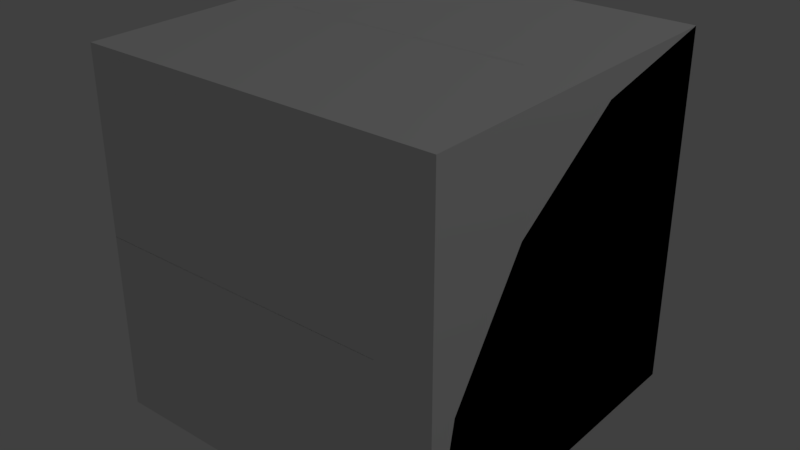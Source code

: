 # Source: Neon_Inner_Round.blend  (saved by Blender 2.93.20; exported with 4.5.12 LTS)
import bpy
from mathutils import Matrix  # noqa: F401  (used for matrix-valued properties, if any)

bpy.ops.wm.read_factory_settings(use_empty=True)
scene = bpy.context.scene
scene.name = 'Scene'

# ---- collections
col_collection_1 = bpy.data.collections.new('Collection 1'); scene.collection.children.link(col_collection_1)

# ---- materials (node trees are filled in below, after node groups)
mat_rc_inner_round_001 = bpy.data.materials.new('RC_Inner_Round.001')
mat_rc_inner_round_001.alpha_threshold = 0.0
mat_rc_inner_round_001.use_transparent_shadow = False
mat_rc_inner_round_001.roughness = 0.5
mat_rc_inner_round = bpy.data.materials.new('RC_Inner_Round')
mat_rc_inner_round.alpha_threshold = 0.0
mat_rc_inner_round.use_transparent_shadow = False
mat_rc_inner_round.roughness = 0.5

# ---- material node trees

# ---- world
world_world = bpy.data.worlds.new('World'); scene.world = world_world
world_world.color = (0.05088, 0.05088, 0.05088)
world_world.use_sun_shadow = False
world_world.sun_shadow_jitter_overblur = 0.0
world_world.cycles.sampling_method = 'MANUAL'

# ---- lights
light_lamp = bpy.data.lights.new('Lamp', 'POINT')
light_lamp.transmission_factor = 0.0
light_lamp.cutoff_distance = 30.0
light_lamp.energy = 100.0
light_lamp.shadow_buffer_clip_start = 1.001
light_lamp.shadow_soft_size = 0.1
light_lamp.shadow_maximum_resolution = 0.006
light_lamp.use_absolute_resolution = True

# ---- meshes
me_rc_inner_round_001 = bpy.data.meshes.new('RC_Inner_Round.001')
me_rc_inner_round_001.from_pydata([(-0.1173, 0.4239, 0.5), (-0.5, 0.5, 0.5), (-0.5, -0.5001, 0.5), (0.2071, 0.2071, 0.5), (0.4239, -0.1173, 0.5), (0.5, -0.5, 0.5), (0.5, 0.4239, -0.1173), (0.5, -0.5001, -0.5), (0.5, 0.5, -0.5), (0.5, 0.2071, 0.2071), (0.5, -0.1173, 0.4239), (0.5, -0.5, 0.5), (-0.5, 0.5, -0.5), (-0.5, -0.5001, -0.5), (-0.5, -0.5001, 0.5), (-0.5, 0.5, 0.5), (0.5, 0.5, -0.5), (0.5, -0.5001, -0.5), (-0.5, -0.5001, -0.5), (-0.5, 0.5, -0.5), (-0.5, -0.5001, -0.5), (0.5, -0.5001, -0.5), (0.5, -0.5, 0.5), (-0.5, -0.5001, 0.5), (-0.1173, 0.5, 0.4239), (-0.5, 0.5, -0.5), (-0.5, 0.5, 0.5), (0.2071, 0.5, 0.2071), (0.4239, 0.5, -0.1173), (0.5, 0.5, -0.5), (0.5, 0.2071, 0.2071), (0.2071, 0.5, 0.2071), (0.2071, 0.2071, 0.5), (0.4239, 0.5, -0.1173), (0.5, 0.4239, -0.1173), (0.5, 0.5, -0.5), (-0.1173, 0.4239, 0.5), (-0.1173, 0.5, 0.4239), (-0.5, 0.5, 0.5), (0.5, -0.1173, 0.4239), (0.4239, -0.1173, 0.5), (0.5, -0.5, 0.5)], [], [(0, 1, 2), (3, 0, 2), (4, 3, 2), (5, 4, 2), (6, 7, 8), (9, 7, 6), (10, 7, 9), (11, 7, 10), (12, 13, 14), (12, 14, 15), (16, 17, 18), (16, 18, 19), (20, 21, 22), (20, 22, 23), (24, 25, 26), (27, 25, 24), (28, 25, 27), (29, 25, 28), (30, 31, 32), (30, 33, 31), (30, 34, 33), (34, 35, 33), (31, 36, 32), (31, 37, 36), (37, 38, 36), (39, 30, 32), (39, 32, 40), (39, 40, 41)])
me_rc_inner_round_001.polygons.foreach_set('use_smooth', [True] * 28)
_k = set([(0, 1), (0, 3), (1, 2), (2, 5), (3, 4), (4, 5), (6, 8), (6, 9), (7, 8), (7, 11), (9, 10), (10, 11), (12, 13), (12, 15), (13, 14), (14, 15), (16, 17), (16, 19), (17, 18), (18, 19), (20, 21), (20, 23), (21, 22), (22, 23), (24, 26), (24, 27), (25, 26), (25, 29), (27, 28), (28, 29), (30, 34), (30, 39), (31, 33), (31, 37), (32, 36), (32, 40), (33, 35), (34, 35), (36, 38), (37, 38), (39, 41), (40, 41)])
me_rc_inner_round_001.attributes.new('sharp_edge', 'BOOLEAN', 'EDGE').data.foreach_set('value', [ (min(e.vertices), max(e.vertices)) in _k for e in me_rc_inner_round_001.edges])
_uv = me_rc_inner_round_001.uv_layers.new(name='UVMap')
_uv.uv.foreach_set('vector', [0.9257, 0.6467, 0.9862, 0.6347, 0.9862, 0.7923, 0.8747, 0.6808, 0.9257, 0.6467, 0.9862, 0.7923, 0.8405, 0.7319, 0.8747, 0.6808, 0.9862, 0.7923, 0.8285, 0.7923, 0.8405, 0.7319, 0.9862, 0.7923, 0.8405, 0.7319, 0.9862, 0.7923, 0.8285, 0.7923, 0.8747, 0.6808, 0.9862, 0.7923, 0.8405, 0.7319, 0.9257, 0.6467, 0.9862, 0.7923, 0.8747, 0.6808, 0.9862, 0.6347, 0.9862, 0.7923, 0.9257, 0.6467, 0.9862, 0.8272, 0.9862, 0.9852, 0.8283, 0.9852, 0.9862, 0.8272, 0.8283, 0.9852, 0.8283, 0.8272, 0.9862, 0.8272, 0.9862, 0.9852, 0.8283, 0.9852, 0.9862, 0.8272, 0.8283, 0.9852, 0.8283, 0.8272, 0.8283, 0.9852, 0.8283, 0.8272, 0.9862, 0.8272, 0.8283, 0.9852, 0.9862, 0.8272, 0.9862, 0.9852, 0.8405, 0.7319, 0.9862, 0.7923, 0.8285, 0.7923, 0.8747, 0.6808, 0.9862, 0.7923, 0.8405, 0.7319, 0.9257, 0.6467, 0.9862, 0.7923, 0.8747, 0.6808, 0.9862, 0.6347, 0.9862, 0.7923, 0.9257, 0.6467, 0.7839, 0.6453, 0.8137, 0.5937, 0.8436, 0.6453, 0.7839, 0.6453, 0.7579, 0.587, 0.8137, 0.5937, 0.7839, 0.6453, 0.7502, 0.6004, 0.7579, 0.587, 0.7502, 0.6004, 0.73, 0.581, 0.7579, 0.587, 0.8137, 0.5937, 0.8773, 0.6004, 0.8436, 0.6453, 0.8137, 0.5937, 0.8695, 0.587, 0.8773, 0.6004, 0.8695, 0.587, 0.8925, 0.5818, 0.8773, 0.6004, 0.806, 0.697, 0.7839, 0.6453, 0.8436, 0.6453, 0.806, 0.697, 0.8436, 0.6453, 0.8215, 0.697, 0.806, 0.697, 0.8215, 0.697, 0.8137, 0.7254])
me_rc_inner_round_001.materials.append(mat_rc_inner_round_001)
me_rc_inner_round_001.use_remesh_preserve_volume = False
me_rc_inner_round_001.use_remesh_preserve_attributes = False
me_rc_inner_round_001.use_mirror_vertex_groups = False
me_rc_inner_round_001.update()
me_rc_inner_round_001.normals_split_custom_set([tuple(v) for v in zip(*[iter([7.787e-08, 0.0, 1.0, 0.0, 0.0, 1.0, 3.894e-08, 0.0, 1.0, 7.788e-08, 0.0, 1.0, 7.787e-08, 0.0, 1.0, 3.894e-08, 0.0, 1.0, 0.0, 0.0, 1.0, 7.788e-08, 0.0, 1.0, 3.894e-08, 0.0, 1.0, 0.0, 0.0, 1.0, 0.0, 0.0, 1.0, 3.894e-08, 0.0, 1.0, 1.0, -3.853e-08, 0.0, 1.0, 1.967e-08, 0.0, 1.0, 8.175e-10, 0.0, 1.0, 3.894e-08, 0.0, 1.0, 1.967e-08, 0.0, 1.0, -3.853e-08, 0.0, 1.0, 7.788e-08, 0.0, 1.0, 1.967e-08, 0.0, 1.0, 3.894e-08, 0.0, 1.0, 0.0, 0.0, 1.0, 1.967e-08, 0.0, 1.0, 7.788e-08, 0.0, -1.0, 0.0, 0.0, -1.0, 0.0, 0.0, -1.0, 0.0, 0.0, -1.0, 0.0, 0.0, -1.0, 0.0, 0.0, -1.0, 0.0, 0.0, 1.925e-05, -6.393e-06, -1.0, 0.0, 1.284e-05, -1.0, 1.925e-05, -6.392e-06, -1.0, 1.925e-05, -6.393e-06, -1.0, 1.925e-05, -6.392e-06, -1.0, 3.85e-05, -2.563e-05, -1.0, 3.847e-05, -1.0, 3.844e-05, 0.0, -1.0, 7.689e-05, 3.847e-05, -1.0, 3.844e-05, 3.847e-05, -1.0, 3.844e-05, 3.847e-05, -1.0, 3.844e-05, 7.695e-05, -1.0, 0.0, 0.0, 1.0, 0.0, 0.0, 1.0, 0.0, 0.0, 1.0, 0.0, 0.0, 1.0, 0.0, 0.0, 1.0, 0.0, 0.0, 1.0, 0.0, 0.0, 1.0, 0.0, 0.0, 1.0, 0.0, 0.0, 1.0, 0.0, 0.0, 1.0, 0.0, 0.0, 1.0, 0.0, 0.0, 1.0, 0.0, 0.6288, 0.5498, 0.5498, 0.5498, 0.6288, 0.5498, 0.5498, 0.5498, 0.6288, 0.6288, 0.5498, 0.5498, 0.6513, 0.6513, 0.3893, 0.5498, 0.6288, 0.5498, 0.6288, 0.5498, 0.5498, 0.6513, 0.6513, 0.3893, 0.6513, 0.6513, 0.3893, 0.6513, 0.6513, 0.3893, 0.7002, 0.7002, 0.1393, 0.6513, 0.6513, 0.3893, 0.5498, 0.6288, 0.5498, 0.3893, 0.6513, 0.6513, 0.5498, 0.5498, 0.6288, 0.5498, 0.6288, 0.5498, 0.3893, 0.6513, 0.6513, 0.3893, 0.6513, 0.6513, 0.3893, 0.6513, 0.6513, 0.1393, 0.7002, 0.7002, 0.3893, 0.6513, 0.6513, 0.6513, 0.3893, 0.6513, 0.6288, 0.5498, 0.5498, 0.5498, 0.5498, 0.6288, 0.6513, 0.3893, 0.6513, 0.5498, 0.5498, 0.6288, 0.6513, 0.3893, 0.6513, 0.6513, 0.3893, 0.6513, 0.6513, 0.3893, 0.6513, 0.7002, 0.1393, 0.7002])] * 3)])
me_rc_inner_round = bpy.data.meshes.new('RC_Inner_Round')
me_rc_inner_round.from_pydata([(0.1173, 0.5, 0.4239), (0.5, 0.5, 0.5), (0.5, 0.5, -0.5001), (-0.2071, 0.5, 0.2071), (-0.4239, 0.5, -0.1173), (-0.5, 0.5, -0.5), (-0.5, -0.1173, 0.4239), (-0.5, -0.5, -0.5001), (-0.5, -0.5, 0.5), (-0.5, 0.2071, 0.2071), (-0.5, 0.4239, -0.1173), (-0.5, 0.5, -0.5), (0.5, -0.5, 0.5), (0.5, -0.5, -0.5001), (0.5, 0.5, -0.5001), (0.5, 0.5, 0.5), (-0.5, -0.5, 0.5), (-0.5, -0.5, -0.5001), (0.5, -0.5, -0.5001), (0.5, -0.5, 0.5), (0.5, -0.5, -0.5001), (-0.5, -0.5, -0.5001), (-0.5, 0.5, -0.5), (0.5, 0.5, -0.5001), (0.1173, 0.4239, 0.5), (0.5, -0.5, 0.5), (0.5, 0.5, 0.5), (-0.2071, 0.2071, 0.5), (-0.4239, -0.1173, 0.5), (-0.5, -0.5, 0.5), (-0.5, 0.2071, 0.2071), (-0.2071, 0.2071, 0.5), (-0.2071, 0.5, 0.2071), (-0.4239, -0.1173, 0.5), (-0.5, -0.1173, 0.4239), (-0.5, -0.5, 0.5), (0.1173, 0.5, 0.4239), (0.1173, 0.4239, 0.5), (0.5, 0.5, 0.5), (-0.5, 0.4239, -0.1173), (-0.4239, 0.5, -0.1173), (-0.5, 0.5, -0.5)], [], [(0, 1, 2), (3, 0, 2), (4, 3, 2), (5, 4, 2), (6, 7, 8), (9, 7, 6), (10, 7, 9), (11, 7, 10), (12, 13, 14), (12, 14, 15), (16, 17, 18), (16, 18, 19), (20, 21, 22), (20, 22, 23), (24, 25, 26), (27, 25, 24), (28, 25, 27), (29, 25, 28), (30, 31, 32), (30, 33, 31), (30, 34, 33), (34, 35, 33), (31, 36, 32), (31, 37, 36), (37, 38, 36), (39, 30, 32), (39, 32, 40), (39, 40, 41)])
me_rc_inner_round.polygons.foreach_set('use_smooth', [True] * 28)
_k = set([(0, 1), (0, 3), (1, 2), (2, 5), (3, 4), (4, 5), (6, 8), (6, 9), (7, 8), (7, 11), (9, 10), (10, 11), (12, 13), (12, 15), (13, 14), (14, 15), (16, 17), (16, 19), (17, 18), (18, 19), (20, 21), (20, 23), (21, 22), (22, 23), (24, 26), (24, 27), (25, 26), (25, 29), (27, 28), (28, 29), (30, 34), (30, 39), (31, 33), (31, 37), (32, 36), (32, 40), (33, 35), (34, 35), (36, 38), (37, 38), (39, 41), (40, 41)])
me_rc_inner_round.attributes.new('sharp_edge', 'BOOLEAN', 'EDGE').data.foreach_set('value', [ (min(e.vertices), max(e.vertices)) in _k for e in me_rc_inner_round.edges])
_uv = me_rc_inner_round.uv_layers.new(name='UVMap')
_uv.uv.foreach_set('vector', [0.9257, 0.6467, 0.9862, 0.6347, 0.9862, 0.7923, 0.8747, 0.6808, 0.9257, 0.6467, 0.9862, 0.7923, 0.8405, 0.7319, 0.8747, 0.6808, 0.9862, 0.7923, 0.8285, 0.7923, 0.8405, 0.7319, 0.9862, 0.7923, 0.8405, 0.7319, 0.9862, 0.7923, 0.8285, 0.7923, 0.8747, 0.6808, 0.9862, 0.7923, 0.8405, 0.7319, 0.9257, 0.6467, 0.9862, 0.7923, 0.8747, 0.6808, 0.9862, 0.6347, 0.9862, 0.7923, 0.9257, 0.6467, 0.9862, 0.8272, 0.9862, 0.9852, 0.8283, 0.9852, 0.9862, 0.8272, 0.8283, 0.9852, 0.8283, 0.8272, 0.9862, 0.8272, 0.9862, 0.9852, 0.8283, 0.9852, 0.9862, 0.8272, 0.8283, 0.9852, 0.8283, 0.8272, 0.8283, 0.9852, 0.8283, 0.8272, 0.9862, 0.8272, 0.8283, 0.9852, 0.9862, 0.8272, 0.9862, 0.9852, 0.8405, 0.7319, 0.9862, 0.7923, 0.8285, 0.7923, 0.8747, 0.6808, 0.9862, 0.7923, 0.8405, 0.7319, 0.9257, 0.6467, 0.9862, 0.7923, 0.8747, 0.6808, 0.9862, 0.6347, 0.9862, 0.7923, 0.9257, 0.6467, 0.7839, 0.6453, 0.8137, 0.5937, 0.8436, 0.6453, 0.7839, 0.6453, 0.7579, 0.587, 0.8137, 0.5937, 0.7839, 0.6453, 0.7502, 0.6004, 0.7579, 0.587, 0.7502, 0.6004, 0.73, 0.581, 0.7579, 0.587, 0.8137, 0.5937, 0.8773, 0.6004, 0.8436, 0.6453, 0.8137, 0.5937, 0.8695, 0.587, 0.8773, 0.6004, 0.8695, 0.587, 0.8925, 0.5818, 0.8773, 0.6004, 0.806, 0.697, 0.7839, 0.6453, 0.8436, 0.6453, 0.806, 0.697, 0.8436, 0.6453, 0.8215, 0.697, 0.806, 0.697, 0.8215, 0.697, 0.8137, 0.7254])
me_rc_inner_round.materials.append(mat_rc_inner_round)
me_rc_inner_round.use_remesh_preserve_volume = False
me_rc_inner_round.use_remesh_preserve_attributes = False
me_rc_inner_round.use_mirror_vertex_groups = False
me_rc_inner_round.update()
me_rc_inner_round.normals_split_custom_set([tuple(v) for v in zip(*[iter([-3.106e-07, 1.0, -8.685e-13, -2.997e-07, 1.0, -7.787e-08, -2.952e-07, 1.0, -7.788e-08, -2.916e-07, 1.0, -3.894e-08, -3.106e-07, 1.0, -8.685e-13, -2.952e-07, 1.0, -7.788e-08, -2.799e-07, 1.0, -1.558e-07, -2.916e-07, 1.0, -3.894e-08, -2.952e-07, 1.0, -7.788e-08, -2.98e-07, 1.0, -1.558e-07, -2.799e-07, 1.0, -1.558e-07, -2.952e-07, 1.0, -7.788e-08, -1.0, -2.336e-07, -5.825e-09, -1.0, -3.115e-07, -5.975e-09, -1.0, -3.115e-07, 4.01e-12, -1.0, -3.115e-07, 1.769e-08, -1.0, -3.115e-07, -5.975e-09, -1.0, -2.336e-07, -5.825e-09, -1.0, -3.894e-07, -6.125e-09, -1.0, -3.115e-07, -5.975e-09, -1.0, -3.115e-07, 1.769e-08, -1.0, -3.115e-07, -5.928e-08, -1.0, -3.115e-07, -5.975e-09, -1.0, -3.894e-07, -6.125e-09, 1.0, 4.172e-07, 4.567e-12, 1.0, 3.576e-07, 9.155e-12, 1.0, 4.172e-07, 4.567e-12, 1.0, 4.172e-07, 4.567e-12, 1.0, 4.172e-07, 4.567e-12, 1.0, 4.768e-07, -2.131e-14, -1.891e-05, -1.0, -6.378e-06, 3.278e-07, -1.0, 1.287e-05, -1.891e-05, -1.0, -6.377e-06, -1.891e-05, -1.0, -6.378e-06, -1.891e-05, -1.0, -6.377e-06, -3.815e-05, -1.0, -2.563e-05, -3.847e-05, 3.846e-05, -1.0, 0.0, 7.692e-05, -1.0, -3.847e-05, 3.846e-05, -1.0, -3.847e-05, 3.846e-05, -1.0, -3.847e-05, 3.846e-05, -1.0, -7.695e-05, -2.751e-11, -1.0, 0.0, 4.243e-08, 1.0, 0.0, 2.122e-08, 1.0, 0.0, 2.98e-08, 1.0, 0.0, 2.753e-08, 1.0, 0.0, 2.122e-08, 1.0, 0.0, 4.243e-08, 1.0, 0.0, 0.0, 1.0, 0.0, 2.122e-08, 1.0, 0.0, 2.753e-08, 1.0, 0.0, 0.0, 1.0, 0.0, 2.122e-08, 1.0, 0.0, 0.0, 1.0, -0.6288, 0.5498, 0.5498, -0.5498, 0.5498, 0.6288, -0.5498, 0.6288, 0.5498, -0.6288, 0.5498, 0.5498, -0.6513, 0.3893, 0.6513, -0.5498, 0.5498, 0.6288, -0.6288, 0.5498, 0.5498, -0.6513, 0.3893, 0.6513, -0.6513, 0.3893, 0.6513, -0.6513, 0.3893, 0.6513, -0.7002, 0.1393, 0.7002, -0.6513, 0.3893, 0.6513, -0.5498, 0.5498, 0.6288, -0.3893, 0.6513, 0.6513, -0.5498, 0.6288, 0.5498, -0.5498, 0.5498, 0.6288, -0.3893, 0.6513, 0.6513, -0.3893, 0.6513, 0.6513, -0.3893, 0.6513, 0.6513, -0.1393, 0.7002, 0.7002, -0.3893, 0.6513, 0.6513, -0.6513, 0.6513, 0.3893, -0.6288, 0.5498, 0.5498, -0.5498, 0.6288, 0.5498, -0.6513, 0.6513, 0.3893, -0.5498, 0.6288, 0.5498, -0.6513, 0.6513, 0.3893, -0.6513, 0.6513, 0.3893, -0.6513, 0.6513, 0.3893, -0.7002, 0.7002, 0.1393])] * 3)])

# ---- objects
ob_rc_inner_round_001 = bpy.data.objects.new('RC_Inner_Round.001', me_rc_inner_round_001)
ob_rc_inner_round = bpy.data.objects.new('RC_Inner_Round', me_rc_inner_round)
ob_lamp = bpy.data.objects.new('Lamp', light_lamp)

# ---- transforms, parenting, visibility, modifiers, constraints
ob_rc_inner_round_001.location = (0.0, 0.0, 0.0)
ob_rc_inner_round_001.rotation_euler = (1.571, -0.0, 0.0)
ob_rc_inner_round_001.lineart.crease_threshold = 0.0
ob_rc_inner_round.location = (0.0, 0.0, 0.0)
ob_rc_inner_round.lineart.crease_threshold = 0.0
ob_lamp.location = (4.076, 1.005, 5.904)
ob_lamp.rotation_euler = (0.6503, 0.05522, 5.008)
ob_lamp.lock_rotations_4d = False
ob_lamp.empty_display_type = 'ARROWS'
ob_lamp.color = (0.0, 0.0, 0.0, 0.0)
ob_lamp.lineart.crease_threshold = 0.0

# ---- collection membership
col_collection_1.objects.link(ob_rc_inner_round_001)
col_collection_1.objects.link(ob_rc_inner_round)
col_collection_1.objects.link(ob_lamp)

# ---- scene / render settings (as saved in the file)
scene.frame_start = 1; scene.frame_end = 250; scene.frame_set(1)
scene.render.engine = 'BLENDER_EEVEE_NEXT'
scene.render.resolution_percentage = 50
scene.render.dither_intensity = 0.0
scene.cycles.use_denoising = False
scene.cycles.samples = 128
scene.cycles.sampling_pattern = 'TABULATED_SOBOL'
scene.cycles.use_adaptive_sampling = False
scene.cycles.use_light_tree = False
scene.cycles.blur_glossy = 0.0
scene.cycles.sample_clamp_indirect = 0.0
scene.view_settings.view_transform = 'Standard'
bpy.context.view_layer.update()

# ---- added for rendering (the .blend has no active camera): camera
cam_auto = bpy.data.cameras.new('AutoCamera')
cam_auto.lens = 50.0
cam_auto.sensor_width = 36.0
cam_auto.clip_end = 1000.0
ob_auto_camera = bpy.data.objects.new('AutoCamera', cam_auto)
scene.collection.objects.link(ob_auto_camera)
ob_auto_camera.location = (1.60259, -1.92311, 1.28205)
ob_auto_camera.rotation_euler = (1.09748, -7.21219e-08, 0.694738)
scene.camera = ob_auto_camera
bpy.context.view_layer.update()
